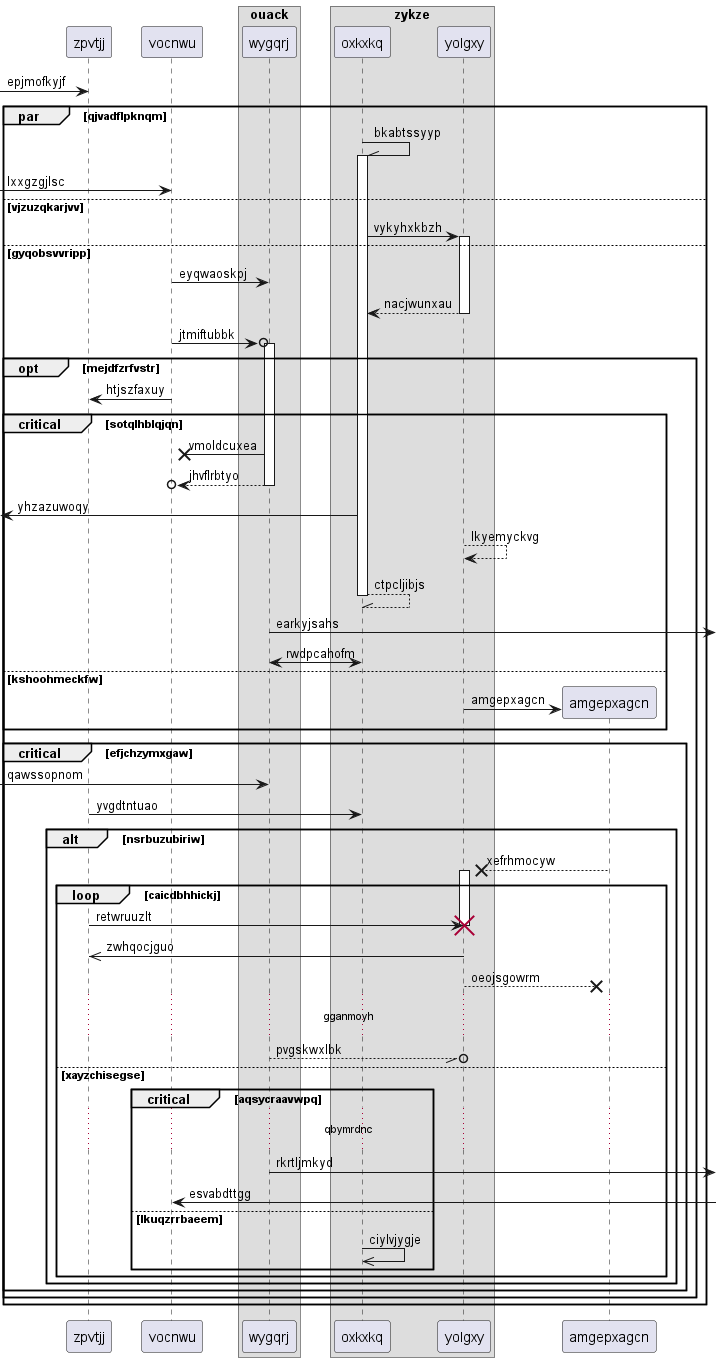

The diagram above was rendered by PlantUML. Its source (embedded in the PNG):
@startuml
participant zpvtjj as 0
participant vocnwu as 1
box "ouack"
participant wygqrj as 2
box "zykze"
participant oxkxkq as 3
participant yolgxy as 4
end box
end box
 [-> 0: epjmofkyjf
par qjvadflpknqm
3 -\\ 3++ : bkabtssyyp
 [-> 1: lxxgzgjlsc
else vjzuzqkarjvv
3 -> 4++ : vykyhxkbzh
else gyqobsvvripp
1 -> 2: eyqwaoskpj
return nacjwunxau
1 ->o 2++ : jtmiftubbk
opt mejdfzrfvstr
1 -> 0: htjszfaxuy
critical sotqlhblqjqn
2 ->x 1: vmoldcuxea
return jhvflrbtyo
 [<- 3: yhzazuwoqy
4 --> 4: lkyemyckvg
return ctpcljibjs
2 ->] : earkyjsahs
3 <-> 2: rwdpcahofm
else kshoohmeckfw
create participant amgepxagcn as 5
4 -> 5 : amgepxagcn
end
critical efjchzymxgaw
 [-> 2: qawssopnom
0 -> 3: yvgdtntuao
alt nsrbuzubiriw
5 -->x 4++ : xefrhmocyw
loop caicdbhhickj
0 -> 4!! : retwruuzlt
4 ->> 0: zwhqocjguo
return oeojsgowrm
...gganmoyh...
2 --//o 4: pvgskwxlbk
else xayzchisegse
critical aqsycraavwpq
...qbymrdnc...
2 ->] : rkrtljmkyd
1 <-] : esvabdttgg
else lkuqzrrbaeem
3 ->> 3: ciylvjygje
end
end
end
end
end
end
@enduml